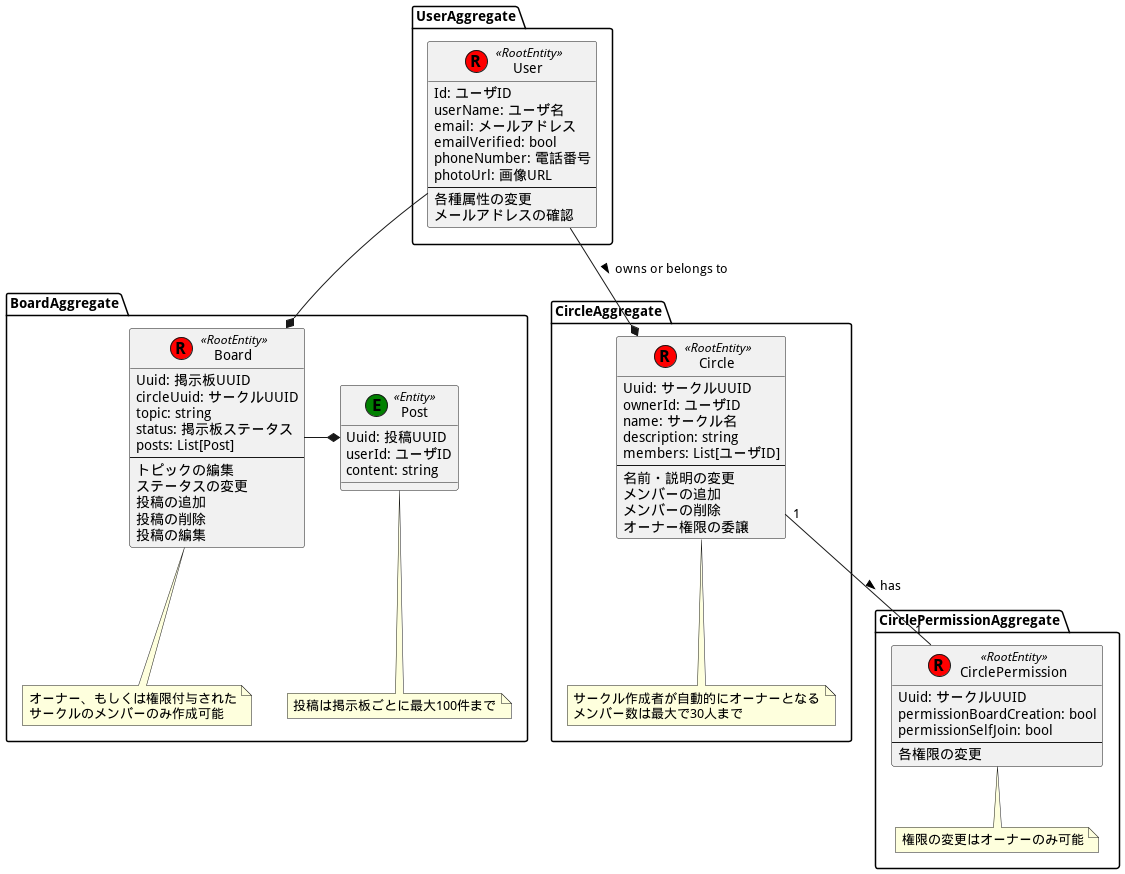

The diagram above was rendered by PlantUML. Its source (embedded in the PNG):
@startuml domain_modeling

package UserAggregate {
    class User << (R,red) RootEntity >> {
        Id: ユーザID
        userName: ユーザ名
        email: メールアドレス
        emailVerified: bool
        phoneNumber: 電話番号
        photoUrl: 画像URL
        --
        各種属性の変更
        メールアドレスの確認
    }
}

package CircleAggregate {
    class Circle << (R,red) RootEntity >> {
        Uuid: サークルUUID
        ownerId: ユーザID
        name: サークル名
        description: string
        members: List[ユーザID]
        --
        名前・説明の変更
        メンバーの追加
        メンバーの削除
        オーナー権限の委譲
    }

    note bottom of Circle
        サークル作成者が自動的にオーナーとなる
        メンバー数は最大で30人まで
    end note
}

package CirclePermissionAggregate {
    class CirclePermission << (R,red) RootEntity >> {
        Uuid: サークルUUID
        permissionBoardCreation: bool
        permissionSelfJoin: bool
        --
        各権限の変更
    }

    note bottom of CirclePermission
        権限の変更はオーナーのみ可能
    end note
}

package BoardAggregate {
    class Board << (R,red) RootEntity >> {
        Uuid: 掲示板UUID
        circleUuid: サークルUUID
        topic: string
        status: 掲示板ステータス
        posts: List[Post]
        --
        トピックの編集
        ステータスの変更
        投稿の追加
        投稿の削除
        投稿の編集
    }

    class Post << (E,green) Entity >> {
        Uuid: 投稿UUID
        userId: ユーザID
        content: string
    }

    note bottom of Board
        オーナー、もしくは権限付与された
        サークルのメンバーのみ作成可能
    end note

    note bottom of Post
        投稿は掲示板ごとに最大100件まで
    end note
}


User --* Circle : owns or belongs to >
User --* Board
Circle "1" -- "1" CirclePermission : has >
Board -right-* Post

@enduml